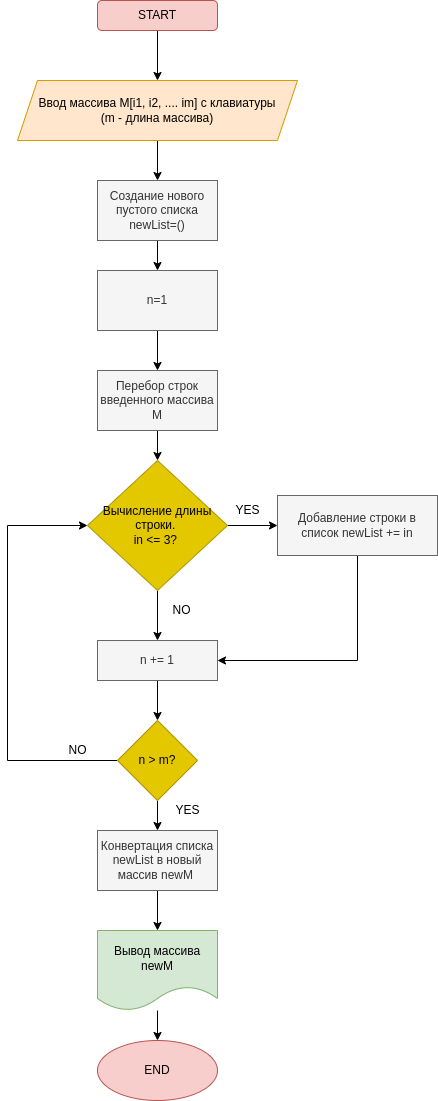

The diagram above was exported from draw.io. Its source (the exported page's mxGraphModel, read from the mxfile embedded in the PNG):
<mxGraphModel dx="924" dy="873" grid="1" gridSize="10" guides="1" tooltips="1" connect="1" arrows="1" fold="1" page="1" pageScale="1" pageWidth="827" pageHeight="1169" math="0" shadow="0">
  <root>
    <mxCell id="WIyWlLk6GJQsqaUBKTNV-0" />
    <mxCell id="WIyWlLk6GJQsqaUBKTNV-1" parent="WIyWlLk6GJQsqaUBKTNV-0" />
    <mxCell id="6T0Imf-QOkeyn7xddqAl-3" value="" style="edgeStyle=orthogonalEdgeStyle;rounded=0;orthogonalLoop=1;jettySize=auto;html=1;" edge="1" parent="WIyWlLk6GJQsqaUBKTNV-1" source="6T0Imf-QOkeyn7xddqAl-0" target="6T0Imf-QOkeyn7xddqAl-1">
      <mxGeometry relative="1" as="geometry" />
    </mxCell>
    <mxCell id="6T0Imf-QOkeyn7xddqAl-0" value="START" style="rounded=1;whiteSpace=wrap;html=1;fillColor=#f8cecc;strokeColor=#b85450;" vertex="1" parent="WIyWlLk6GJQsqaUBKTNV-1">
      <mxGeometry x="330" y="50" width="120" height="30" as="geometry" />
    </mxCell>
    <mxCell id="6T0Imf-QOkeyn7xddqAl-12" value="" style="edgeStyle=orthogonalEdgeStyle;rounded=0;orthogonalLoop=1;jettySize=auto;html=1;" edge="1" parent="WIyWlLk6GJQsqaUBKTNV-1" source="6T0Imf-QOkeyn7xddqAl-1" target="6T0Imf-QOkeyn7xddqAl-6">
      <mxGeometry relative="1" as="geometry" />
    </mxCell>
    <mxCell id="6T0Imf-QOkeyn7xddqAl-1" value="Ввод массива М[i1, i2, .... im] с клавиатуры&lt;br&gt;(m - длина массива)" style="shape=parallelogram;perimeter=parallelogramPerimeter;whiteSpace=wrap;html=1;fixedSize=1;fillColor=#ffe6cc;strokeColor=#d79b00;" vertex="1" parent="WIyWlLk6GJQsqaUBKTNV-1">
      <mxGeometry x="250" y="130" width="280" height="60" as="geometry" />
    </mxCell>
    <mxCell id="6T0Imf-QOkeyn7xddqAl-16" value="" style="edgeStyle=orthogonalEdgeStyle;rounded=0;orthogonalLoop=1;jettySize=auto;html=1;" edge="1" parent="WIyWlLk6GJQsqaUBKTNV-1" source="6T0Imf-QOkeyn7xddqAl-4" target="6T0Imf-QOkeyn7xddqAl-9">
      <mxGeometry relative="1" as="geometry" />
    </mxCell>
    <mxCell id="6T0Imf-QOkeyn7xddqAl-4" value="n=1" style="whiteSpace=wrap;html=1;fillColor=#f5f5f5;fontColor=#333333;strokeColor=#666666;" vertex="1" parent="WIyWlLk6GJQsqaUBKTNV-1">
      <mxGeometry x="330" y="320" width="120" height="60" as="geometry" />
    </mxCell>
    <mxCell id="6T0Imf-QOkeyn7xddqAl-15" value="" style="edgeStyle=orthogonalEdgeStyle;rounded=0;orthogonalLoop=1;jettySize=auto;html=1;" edge="1" parent="WIyWlLk6GJQsqaUBKTNV-1" source="6T0Imf-QOkeyn7xddqAl-6" target="6T0Imf-QOkeyn7xddqAl-4">
      <mxGeometry relative="1" as="geometry" />
    </mxCell>
    <mxCell id="6T0Imf-QOkeyn7xddqAl-6" value="Создание нового пустого списка newList=()" style="whiteSpace=wrap;html=1;fillColor=#f5f5f5;fontColor=#333333;strokeColor=#666666;" vertex="1" parent="WIyWlLk6GJQsqaUBKTNV-1">
      <mxGeometry x="330" y="230" width="120" height="60" as="geometry" />
    </mxCell>
    <mxCell id="6T0Imf-QOkeyn7xddqAl-19" value="" style="edgeStyle=orthogonalEdgeStyle;rounded=0;orthogonalLoop=1;jettySize=auto;html=1;" edge="1" parent="WIyWlLk6GJQsqaUBKTNV-1" source="6T0Imf-QOkeyn7xddqAl-8" target="6T0Imf-QOkeyn7xddqAl-18">
      <mxGeometry relative="1" as="geometry" />
    </mxCell>
    <mxCell id="6T0Imf-QOkeyn7xddqAl-22" value="" style="edgeStyle=orthogonalEdgeStyle;rounded=0;orthogonalLoop=1;jettySize=auto;html=1;" edge="1" parent="WIyWlLk6GJQsqaUBKTNV-1" source="6T0Imf-QOkeyn7xddqAl-8" target="6T0Imf-QOkeyn7xddqAl-21">
      <mxGeometry relative="1" as="geometry" />
    </mxCell>
    <mxCell id="6T0Imf-QOkeyn7xddqAl-8" value="Вычисление длины строки.&amp;nbsp;&lt;br&gt;in &amp;lt;= 3?&amp;nbsp;" style="rhombus;whiteSpace=wrap;html=1;fillColor=#e3c800;fontColor=#000000;strokeColor=#B09500;" vertex="1" parent="WIyWlLk6GJQsqaUBKTNV-1">
      <mxGeometry x="320" y="510" width="140" height="130" as="geometry" />
    </mxCell>
    <mxCell id="6T0Imf-QOkeyn7xddqAl-17" value="" style="edgeStyle=orthogonalEdgeStyle;rounded=0;orthogonalLoop=1;jettySize=auto;html=1;" edge="1" parent="WIyWlLk6GJQsqaUBKTNV-1" source="6T0Imf-QOkeyn7xddqAl-9" target="6T0Imf-QOkeyn7xddqAl-8">
      <mxGeometry relative="1" as="geometry" />
    </mxCell>
    <mxCell id="6T0Imf-QOkeyn7xddqAl-9" value="Перебор строк введенного массива М" style="rounded=0;whiteSpace=wrap;html=1;fillColor=#f5f5f5;fontColor=#333333;strokeColor=#666666;" vertex="1" parent="WIyWlLk6GJQsqaUBKTNV-1">
      <mxGeometry x="330" y="420" width="120" height="60" as="geometry" />
    </mxCell>
    <mxCell id="6T0Imf-QOkeyn7xddqAl-25" style="edgeStyle=orthogonalEdgeStyle;rounded=0;orthogonalLoop=1;jettySize=auto;html=1;entryX=1;entryY=0.5;entryDx=0;entryDy=0;" edge="1" parent="WIyWlLk6GJQsqaUBKTNV-1" source="6T0Imf-QOkeyn7xddqAl-18" target="6T0Imf-QOkeyn7xddqAl-21">
      <mxGeometry relative="1" as="geometry">
        <Array as="points">
          <mxPoint x="590" y="710" />
        </Array>
      </mxGeometry>
    </mxCell>
    <mxCell id="6T0Imf-QOkeyn7xddqAl-18" value="Добавление строки в список newList += in" style="whiteSpace=wrap;html=1;fillColor=#f5f5f5;fontColor=#333333;strokeColor=#666666;" vertex="1" parent="WIyWlLk6GJQsqaUBKTNV-1">
      <mxGeometry x="510" y="545" width="160" height="60" as="geometry" />
    </mxCell>
    <mxCell id="6T0Imf-QOkeyn7xddqAl-20" value="YES" style="text;html=1;align=center;verticalAlign=middle;resizable=0;points=[];autosize=1;strokeColor=none;fillColor=none;" vertex="1" parent="WIyWlLk6GJQsqaUBKTNV-1">
      <mxGeometry x="460" y="550" width="40" height="20" as="geometry" />
    </mxCell>
    <mxCell id="6T0Imf-QOkeyn7xddqAl-27" value="" style="edgeStyle=orthogonalEdgeStyle;rounded=0;orthogonalLoop=1;jettySize=auto;html=1;" edge="1" parent="WIyWlLk6GJQsqaUBKTNV-1" source="6T0Imf-QOkeyn7xddqAl-21" target="6T0Imf-QOkeyn7xddqAl-26">
      <mxGeometry relative="1" as="geometry" />
    </mxCell>
    <mxCell id="6T0Imf-QOkeyn7xddqAl-21" value="n += 1" style="whiteSpace=wrap;html=1;fillColor=#f5f5f5;fontColor=#333333;strokeColor=#666666;" vertex="1" parent="WIyWlLk6GJQsqaUBKTNV-1">
      <mxGeometry x="330" y="690" width="120" height="40" as="geometry" />
    </mxCell>
    <mxCell id="6T0Imf-QOkeyn7xddqAl-23" value="NO" style="text;html=1;align=center;verticalAlign=middle;resizable=0;points=[];autosize=1;strokeColor=none;fillColor=none;" vertex="1" parent="WIyWlLk6GJQsqaUBKTNV-1">
      <mxGeometry x="399" y="650" width="30" height="20" as="geometry" />
    </mxCell>
    <mxCell id="6T0Imf-QOkeyn7xddqAl-24" style="edgeStyle=orthogonalEdgeStyle;rounded=0;orthogonalLoop=1;jettySize=auto;html=1;exitX=0.5;exitY=1;exitDx=0;exitDy=0;" edge="1" parent="WIyWlLk6GJQsqaUBKTNV-1" source="6T0Imf-QOkeyn7xddqAl-21" target="6T0Imf-QOkeyn7xddqAl-21">
      <mxGeometry relative="1" as="geometry" />
    </mxCell>
    <mxCell id="6T0Imf-QOkeyn7xddqAl-31" value="" style="edgeStyle=orthogonalEdgeStyle;rounded=0;orthogonalLoop=1;jettySize=auto;html=1;" edge="1" parent="WIyWlLk6GJQsqaUBKTNV-1" source="6T0Imf-QOkeyn7xddqAl-26" target="6T0Imf-QOkeyn7xddqAl-30">
      <mxGeometry relative="1" as="geometry" />
    </mxCell>
    <mxCell id="6T0Imf-QOkeyn7xddqAl-36" style="edgeStyle=orthogonalEdgeStyle;rounded=0;orthogonalLoop=1;jettySize=auto;html=1;entryX=0;entryY=0.5;entryDx=0;entryDy=0;" edge="1" parent="WIyWlLk6GJQsqaUBKTNV-1" source="6T0Imf-QOkeyn7xddqAl-26" target="6T0Imf-QOkeyn7xddqAl-8">
      <mxGeometry relative="1" as="geometry">
        <Array as="points">
          <mxPoint x="240" y="810" />
          <mxPoint x="240" y="575" />
        </Array>
      </mxGeometry>
    </mxCell>
    <mxCell id="6T0Imf-QOkeyn7xddqAl-26" value="n &amp;gt; m?" style="rhombus;whiteSpace=wrap;html=1;fillColor=#e3c800;fontColor=#000000;strokeColor=#B09500;" vertex="1" parent="WIyWlLk6GJQsqaUBKTNV-1">
      <mxGeometry x="350" y="770" width="80" height="80" as="geometry" />
    </mxCell>
    <mxCell id="6T0Imf-QOkeyn7xddqAl-33" value="" style="edgeStyle=orthogonalEdgeStyle;rounded=0;orthogonalLoop=1;jettySize=auto;html=1;" edge="1" parent="WIyWlLk6GJQsqaUBKTNV-1" source="6T0Imf-QOkeyn7xddqAl-30" target="6T0Imf-QOkeyn7xddqAl-32">
      <mxGeometry relative="1" as="geometry" />
    </mxCell>
    <mxCell id="6T0Imf-QOkeyn7xddqAl-30" value="Конвертация списка newList в новый массив newM&amp;nbsp;" style="whiteSpace=wrap;html=1;fillColor=#f5f5f5;fontColor=#333333;strokeColor=#666666;" vertex="1" parent="WIyWlLk6GJQsqaUBKTNV-1">
      <mxGeometry x="330" y="880" width="120" height="60" as="geometry" />
    </mxCell>
    <mxCell id="6T0Imf-QOkeyn7xddqAl-35" value="" style="edgeStyle=orthogonalEdgeStyle;rounded=0;orthogonalLoop=1;jettySize=auto;html=1;" edge="1" parent="WIyWlLk6GJQsqaUBKTNV-1" source="6T0Imf-QOkeyn7xddqAl-32" target="6T0Imf-QOkeyn7xddqAl-34">
      <mxGeometry relative="1" as="geometry" />
    </mxCell>
    <mxCell id="6T0Imf-QOkeyn7xddqAl-32" value="Вывод массива newM" style="shape=document;whiteSpace=wrap;html=1;boundedLbl=1;fillColor=#d5e8d4;strokeColor=#82b366;" vertex="1" parent="WIyWlLk6GJQsqaUBKTNV-1">
      <mxGeometry x="330" y="980" width="120" height="80" as="geometry" />
    </mxCell>
    <mxCell id="6T0Imf-QOkeyn7xddqAl-34" value="END" style="ellipse;whiteSpace=wrap;html=1;fillColor=#f8cecc;strokeColor=#b85450;" vertex="1" parent="WIyWlLk6GJQsqaUBKTNV-1">
      <mxGeometry x="330" y="1090" width="120" height="60" as="geometry" />
    </mxCell>
    <mxCell id="6T0Imf-QOkeyn7xddqAl-37" value="YES" style="text;html=1;align=center;verticalAlign=middle;resizable=0;points=[];autosize=1;strokeColor=none;fillColor=none;" vertex="1" parent="WIyWlLk6GJQsqaUBKTNV-1">
      <mxGeometry x="400" y="850" width="40" height="20" as="geometry" />
    </mxCell>
    <mxCell id="6T0Imf-QOkeyn7xddqAl-38" value="NO" style="text;html=1;align=center;verticalAlign=middle;resizable=0;points=[];autosize=1;strokeColor=none;fillColor=none;" vertex="1" parent="WIyWlLk6GJQsqaUBKTNV-1">
      <mxGeometry x="295" y="790" width="30" height="20" as="geometry" />
    </mxCell>
  </root>
</mxGraphModel>